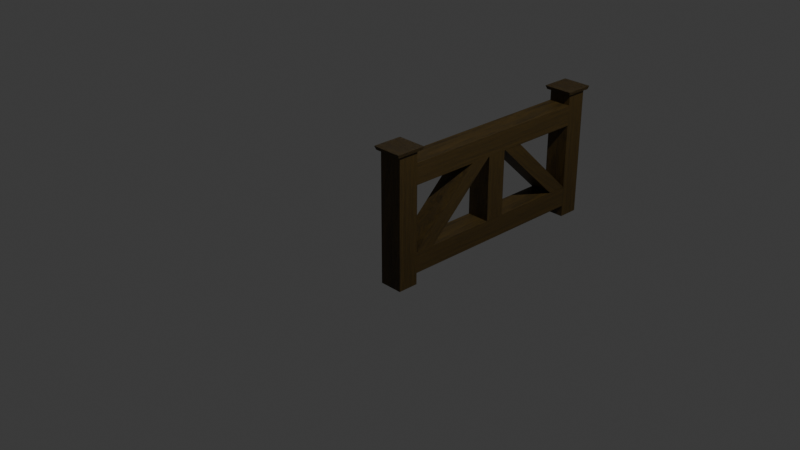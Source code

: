 # Source: cerca.blend  (saved by Blender 5.2.45; exported with 4.5.12 LTS)
import bpy
from mathutils import Matrix  # noqa: F401  (used for matrix-valued properties, if any)

bpy.ops.wm.read_factory_settings(use_empty=True)
scene = bpy.context.scene
scene.name = 'Scene'

# ---- collections
col_collection = bpy.data.collections.new('Collection'); scene.collection.children.link(col_collection)

# ---- materials (node trees are filled in below, after node groups)
mat_material = bpy.data.materials.new('Material')

# ---- material node trees
mat_material.use_nodes = True; mat_material.node_tree.nodes.clear()
_N = mat_material.node_tree.nodes; _L = mat_material.node_tree.links
n0 = _N.new('ShaderNodeBsdfPrincipled'); n0.name = 'Principled BSDF'; n0.location = (-257, 113)
n0.inputs[2].default_value = 0.6
n0.inputs[10].default_value = 0.005
n1 = _N.new('ShaderNodeOutputMaterial'); n1.name = 'Material Output'; n1.location = (523, 104)
n2 = _N.new('ShaderNodeValToRGB'); n2.name = 'Color Ramp'; n2.location = (-733, 102)
while len(n2.color_ramp.elements) > 1: n2.color_ramp.elements.remove(n2.color_ramp.elements[-1])
n2.color_ramp.elements[0].position = 0.4491; n2.color_ramp.elements[0].color = (0.07525, 0.04389, 0.005888, 1.0)
_e = n2.color_ramp.elements.new(0.6727); _e.color = (0.0, 0.0, 0.0, 1.0)
n3 = _N.new('ShaderNodeTexNoise'); n3.name = 'Noise Texture'; n3.location = (-1015, 101)
n3.width = 160
n3.inputs[2].default_value = 2.0
n3.inputs[3].default_value = 8.0
n3.inputs[4].default_value = 1.0
n3.inputs[8].default_value = 1.0
n4 = _N.new('ShaderNodeMapping'); n4.name = 'Mapping'; n4.location = (-1319, 122)
n4.inputs[3].default_value = (1.5, 6.0, 1.0)
n5 = _N.new('ShaderNodeTexCoord'); n5.name = 'Texture Coordinate'; n5.location = (-1590, 114)
n6 = _N.new('ShaderNodeBump'); n6.name = 'Bump'; n6.location = (-444, -203)
n6.inputs[0].default_value = 0.01
n7 = _N.new('ShaderNodeValToRGB'); n7.name = 'Color Ramp.001'; n7.location = (-727, -144)
while len(n7.color_ramp.elements) > 1: n7.color_ramp.elements.remove(n7.color_ramp.elements[-1])
n7.color_ramp.elements[0].position = 0.0; n7.color_ramp.elements[0].color = (0.0, 0.0, 0.0, 1.0)
_e = n7.color_ramp.elements.new(1.0); _e.color = (1.0, 1.0, 1.0, 1.0)
n8 = _N.new('ShaderNodeDisplacement'); n8.name = 'Displacement'; n8.location = (283, -3)
n8.inputs[2].default_value = 0.02
n9 = _N.new('ShaderNodeValToRGB'); n9.name = 'Color Ramp.002'; n9.location = (14, -114)
while len(n9.color_ramp.elements) > 1: n9.color_ramp.elements.remove(n9.color_ramp.elements[-1])
n9.color_ramp.elements[0].position = 0.0; n9.color_ramp.elements[0].color = (0.0, 0.0, 0.0, 1.0)
_e = n9.color_ramp.elements.new(1.0); _e.color = (1.0, 1.0, 1.0, 1.0)
_L.new(n0.outputs[0], n1.inputs[0])
_L.new(n2.outputs[0], n0.inputs[0])
_L.new(n3.outputs[0], n2.inputs[0])
_L.new(n4.outputs[0], n3.inputs[0])
_L.new(n5.outputs[0], n4.inputs[0])
_L.new(n6.outputs[0], n0.inputs[5])
_L.new(n7.outputs[0], n6.inputs[3])
_L.new(n3.outputs[0], n7.inputs[0])
_L.new(n8.outputs[0], n1.inputs[2])
_L.new(n9.outputs[0], n8.inputs[0])
_L.new(n3.outputs[0], n9.inputs[0])
n1.is_active_output = True

# ---- world
world_world = bpy.data.worlds.new('World'); scene.world = world_world
world_world.use_nodes = True; world_world.node_tree.nodes.clear()
_N = world_world.node_tree.nodes; _L = world_world.node_tree.links
n0 = _N.new('ShaderNodeOutputWorld'); n0.name = 'World Output'; n0.location = (200, 100)
n1 = _N.new('ShaderNodeBackground'); n1.name = 'Background'; n1.location = (-200, 100)
n1.inputs[0].default_value = (0.05088, 0.05088, 0.05088, 1.0)
_L.new(n1.outputs[0], n0.inputs[0])
n0.is_active_output = True
world_world.color = (0.05088, 0.05088, 0.05088)
world_world.sun_shadow_jitter_overblur = 0.0

# ---- cameras
cam_camera = bpy.data.cameras.new('Camera')
cam_camera.clip_end = 100.0
cam_camera.ortho_scale = 7.314

# ---- lights
light_light = bpy.data.lights.new('Light', 'POINT')
light_light.energy = 1000.0
light_light.shadow_soft_size = 0.1

# ---- meshes
me_cube_001 = bpy.data.meshes.new('Cube.001')
me_cube_001.from_pydata([(-0.5, -0.5, -0.5), (-0.5, -0.5, 0.5), (-0.5, 0.5, -0.5), (-0.5, 0.5, 0.5), (0.5, -0.5, -0.5), (0.5, -0.5, 0.5), (0.5, 0.5, -0.5), (0.5, 0.5, 0.5)], [], [(0, 1, 3, 2), (2, 3, 7, 6), (6, 7, 5, 4), (4, 5, 1, 0), (2, 6, 4, 0), (7, 3, 1, 5)])
_uv = me_cube_001.uv_layers.new(name='UVMap')
_uv.uv.foreach_set('vector', [0.375, 0.0, 0.625, 0.0, 0.625, 0.25, 0.375, 0.25, 0.375, 0.25, 0.625, 0.25, 0.625, 0.5, 0.375, 0.5, 0.375, 0.5, 0.625, 0.5, 0.625, 0.75, 0.375, 0.75, 0.375, 0.75, 0.625, 0.75, 0.625, 1.0, 0.375, 1.0, 0.125, 0.5, 0.375, 0.5, 0.375, 0.75, 0.125, 0.75, 0.625, 0.5, 0.875, 0.5, 0.875, 0.75, 0.625, 0.75])
me_cube_001.materials.append(mat_material)
me_cube_001.update()
me_cube_002 = bpy.data.meshes.new('Cube.002')
me_cube_002.from_pydata([(-0.5, -0.5, -0.5), (-0.5, -0.5, 0.5), (-0.5, 0.5, -0.5), (-0.5, 0.5, 0.5), (0.5, -0.5, -0.5), (0.5, -0.5, 0.5), (0.5, 0.5, -0.5), (0.5, 0.5, 0.5)], [], [(0, 1, 3, 2), (2, 3, 7, 6), (6, 7, 5, 4), (4, 5, 1, 0), (2, 6, 4, 0), (7, 3, 1, 5)])
_uv = me_cube_002.uv_layers.new(name='UVMap')
_uv.uv.foreach_set('vector', [0.375, 0.0, 0.625, 0.0, 0.625, 0.25, 0.375, 0.25, 0.375, 0.25, 0.625, 0.25, 0.625, 0.5, 0.375, 0.5, 0.375, 0.5, 0.625, 0.5, 0.625, 0.75, 0.375, 0.75, 0.375, 0.75, 0.625, 0.75, 0.625, 1.0, 0.375, 1.0, 0.125, 0.5, 0.375, 0.5, 0.375, 0.75, 0.125, 0.75, 0.625, 0.5, 0.875, 0.5, 0.875, 0.75, 0.625, 0.75])
me_cube_002.materials.append(mat_material)
me_cube_002.update()
me_cube_003 = bpy.data.meshes.new('Cube.003')
me_cube_003.from_pydata([(-0.5, -0.5, -0.5), (-0.5, -0.5, 0.5), (-0.5, 0.5, -0.5), (-0.5, 0.5, 0.5), (0.5, -0.5, -0.5), (0.5, -0.5, 0.5), (0.5, 0.5, -0.5), (0.5, 0.5, 0.5)], [], [(0, 1, 3, 2), (2, 3, 7, 6), (6, 7, 5, 4), (4, 5, 1, 0), (2, 6, 4, 0), (7, 3, 1, 5)])
_uv = me_cube_003.uv_layers.new(name='UVMap')
_uv.uv.foreach_set('vector', [0.375, 0.0, 0.625, 0.0, 0.625, 0.25, 0.375, 0.25, 0.375, 0.25, 0.625, 0.25, 0.625, 0.5, 0.375, 0.5, 0.375, 0.5, 0.625, 0.5, 0.625, 0.75, 0.375, 0.75, 0.375, 0.75, 0.625, 0.75, 0.625, 1.0, 0.375, 1.0, 0.125, 0.5, 0.375, 0.5, 0.375, 0.75, 0.125, 0.75, 0.625, 0.5, 0.875, 0.5, 0.875, 0.75, 0.625, 0.75])
me_cube_003.materials.append(mat_material)
me_cube_003.update()
me_cube_004 = bpy.data.meshes.new('Cube.004')
me_cube_004.from_pydata([(-0.5, -0.5, 0.5), (-0.5, 0.5, 0.5), (0.5, -0.5, 0.5), (0.5, 0.5, 0.5), (-0.5, 0.5, -0.5264), (-0.5, -0.5, -0.5264), (0.5, 0.5, -0.5264), (0.5, -0.5, -0.5264)], [], [(3, 6, 4, 1), (2, 7, 6, 3), (0, 5, 7, 2), (3, 1, 0, 2), (4, 6, 7, 5), (1, 4, 5, 0)])
_uv = me_cube_004.uv_layers.new(name='UVMap')
_uv.uv.foreach_set('vector', [0.625, 0.5, 0.375, 0.5, 0.375, 0.25, 0.625, 0.25, 0.625, 0.75, 0.375, 0.75, 0.375, 0.5, 0.625, 0.5, 0.625, 1.0, 0.375, 1.0, 0.375, 0.75, 0.625, 0.75, 0.625, 0.5, 0.875, 0.5, 0.875, 0.75, 0.625, 0.75, 0.125, 0.5, 0.375, 0.5, 0.375, 0.75, 0.125, 0.75, 0.625, 0.25, 0.375, 0.25, 0.375, 0.0, 0.625, 0.0])
me_cube_004.materials.append(mat_material)
me_cube_004.update()
me_cube_005 = bpy.data.meshes.new('Cube.005')
me_cube_005.from_pydata([(-0.5, -0.5, 0.5), (-0.5, 0.5, 0.5), (0.5, -0.5, 0.5), (0.5, 0.5, 0.5), (-0.5, 0.5, -0.5264), (-0.5, -0.5, -0.5264), (0.5, 0.5, -0.5264), (0.5, -0.5, -0.5264)], [], [(3, 6, 4, 1), (2, 7, 6, 3), (0, 5, 7, 2), (3, 1, 0, 2), (4, 6, 7, 5), (1, 4, 5, 0)])
_uv = me_cube_005.uv_layers.new(name='UVMap')
_uv.uv.foreach_set('vector', [0.625, 0.5, 0.375, 0.5, 0.375, 0.25, 0.625, 0.25, 0.625, 0.75, 0.375, 0.75, 0.375, 0.5, 0.625, 0.5, 0.625, 1.0, 0.375, 1.0, 0.375, 0.75, 0.625, 0.75, 0.625, 0.5, 0.875, 0.5, 0.875, 0.75, 0.625, 0.75, 0.125, 0.5, 0.375, 0.5, 0.375, 0.75, 0.125, 0.75, 0.625, 0.25, 0.375, 0.25, 0.375, 0.0, 0.625, 0.0])
me_cube_005.materials.append(mat_material)
me_cube_005.update()
me_cube_009 = bpy.data.meshes.new('Cube.009')
me_cube_009.from_pydata([(-0.5, -0.4354, -0.6163), (-0.5, -0.1568, 0.8398), (-0.5, 0.1925, -0.8612), (-0.5, 0.4908, 0.6001), (0.5, -0.4354, -0.6163), (0.5, -0.1568, 0.8398), (0.5, 0.1925, -0.8612), (0.5, 0.4908, 0.6001)], [], [(0, 1, 3, 2), (2, 3, 7, 6), (6, 7, 5, 4), (4, 5, 1, 0), (2, 6, 4, 0), (7, 3, 1, 5)])
_uv = me_cube_009.uv_layers.new(name='UVMap')
_uv.uv.foreach_set('vector', [0.375, 0.0, 0.625, 0.0, 0.625, 0.25, 0.375, 0.25, 0.375, 0.25, 0.625, 0.25, 0.625, 0.5, 0.375, 0.5, 0.375, 0.5, 0.625, 0.5, 0.625, 0.75, 0.375, 0.75, 0.375, 0.75, 0.625, 0.75, 0.625, 1.0, 0.375, 1.0, 0.125, 0.5, 0.375, 0.5, 0.375, 0.75, 0.125, 0.75, 0.625, 0.5, 0.875, 0.5, 0.875, 0.75, 0.625, 0.75])
me_cube_009.materials.append(mat_material)
me_cube_009.update()
me_cube_010 = bpy.data.meshes.new('Cube.010')
me_cube_010.from_pydata([(-0.5, -0.4354, -0.6163), (-0.5, -0.1568, 0.8398), (-0.5, 0.1925, -0.8612), (-0.5, 0.4908, 0.6001), (0.5, -0.4354, -0.6163), (0.5, -0.1568, 0.8398), (0.5, 0.1925, -0.8612), (0.5, 0.4908, 0.6001)], [], [(0, 1, 3, 2), (2, 3, 7, 6), (6, 7, 5, 4), (4, 5, 1, 0), (2, 6, 4, 0), (7, 3, 1, 5)])
_uv = me_cube_010.uv_layers.new(name='UVMap')
_uv.uv.foreach_set('vector', [0.375, 0.0, 0.625, 0.0, 0.625, 0.25, 0.375, 0.25, 0.375, 0.25, 0.625, 0.25, 0.625, 0.5, 0.375, 0.5, 0.375, 0.5, 0.625, 0.5, 0.625, 0.75, 0.375, 0.75, 0.375, 0.75, 0.625, 0.75, 0.625, 1.0, 0.375, 1.0, 0.125, 0.5, 0.375, 0.5, 0.375, 0.75, 0.125, 0.75, 0.625, 0.5, 0.875, 0.5, 0.875, 0.75, 0.625, 0.75])
me_cube_010.materials.append(mat_material)
me_cube_010.update()
me_cube = bpy.data.meshes.new('Cube')
me_cube.from_pydata([(-0.16, -0.16, -0.16), (-0.1739, -0.1739, -0.1194), (-0.16, 0.16, -0.16), (-0.1739, 0.1739, -0.1194), (0.16, -0.16, -0.16), (0.1739, -0.1739, -0.1194), (0.16, 0.16, -0.16), (0.1739, 0.1739, -0.1194)], [], [(0, 1, 3, 2), (2, 3, 7, 6), (6, 7, 5, 4), (4, 5, 1, 0), (2, 6, 4, 0), (7, 3, 1, 5)])
_uv = me_cube.uv_layers.new(name='UVMap')
_uv.uv.foreach_set('vector', [0.375, 0.0, 0.625, 0.0, 0.625, 0.25, 0.375, 0.25, 0.375, 0.25, 0.625, 0.25, 0.625, 0.5, 0.375, 0.5, 0.375, 0.5, 0.625, 0.5, 0.625, 0.75, 0.375, 0.75, 0.375, 0.75, 0.625, 0.75, 0.625, 1.0, 0.375, 1.0, 0.125, 0.5, 0.375, 0.5, 0.375, 0.75, 0.125, 0.75, 0.625, 0.5, 0.875, 0.5, 0.875, 0.75, 0.625, 0.75])
me_cube.materials.append(mat_material)
me_cube.update()
me_cube_006 = bpy.data.meshes.new('Cube.006')
me_cube_006.from_pydata([(-0.16, -0.16, -0.16), (-0.1739, -0.1739, -0.1194), (-0.16, 0.16, -0.16), (-0.1739, 0.1739, -0.1194), (0.16, -0.16, -0.16), (0.1739, -0.1739, -0.1194), (0.16, 0.16, -0.16), (0.1739, 0.1739, -0.1194)], [], [(0, 1, 3, 2), (2, 3, 7, 6), (6, 7, 5, 4), (4, 5, 1, 0), (2, 6, 4, 0), (7, 3, 1, 5)])
_uv = me_cube_006.uv_layers.new(name='UVMap')
_uv.uv.foreach_set('vector', [0.375, 0.0, 0.625, 0.0, 0.625, 0.25, 0.375, 0.25, 0.375, 0.25, 0.625, 0.25, 0.625, 0.5, 0.375, 0.5, 0.375, 0.5, 0.625, 0.5, 0.625, 0.75, 0.375, 0.75, 0.375, 0.75, 0.625, 0.75, 0.625, 1.0, 0.375, 1.0, 0.125, 0.5, 0.375, 0.5, 0.375, 0.75, 0.125, 0.75, 0.625, 0.5, 0.875, 0.5, 0.875, 0.75, 0.625, 0.75])
me_cube_006.materials.append(mat_material)
me_cube_006.update()

# ---- objects
ob_light = bpy.data.objects.new('Light', light_light)
ob_camera = bpy.data.objects.new('Camera', cam_camera)
ob_cube = bpy.data.objects.new('Cube', me_cube_001)
ob_cube_001 = bpy.data.objects.new('Cube.001', me_cube_002)
ob_cube_002 = bpy.data.objects.new('Cube.002', me_cube_003)
ob_cube_003 = bpy.data.objects.new('Cube.003', me_cube_004)
ob_cube_004 = bpy.data.objects.new('Cube.004', me_cube_005)
ob_cube_006 = bpy.data.objects.new('Cube.006', me_cube_009)
ob_cube_007 = bpy.data.objects.new('Cube.007', me_cube_010)
ob_cube_005 = bpy.data.objects.new('Cube.005', me_cube)
ob_cube_008 = bpy.data.objects.new('Cube.008', me_cube_006)

# ---- transforms, parenting, visibility, modifiers, constraints
ob_light.location = (4.076, 1.005, 5.904)
ob_light.rotation_euler = (0.6503, 0.05522, 1.866)
ob_light.lock_rotations_4d = False
ob_light.empty_display_type = 'ARROWS'
ob_light.color = (0.0, 0.0, 0.0, 0.0)
ob_light.lineart.crease_threshold = 0.0
ob_camera.location = (7.359, -6.926, 4.958)
ob_camera.rotation_euler = (1.109, 0.0, 0.8149)
ob_camera.lock_rotations_4d = False
ob_camera.empty_display_type = 'ARROWS'
ob_camera.color = (0.0, 0.0, 0.0, 0.0)
ob_camera.display_type = 'WIRE'
ob_camera.lineart.crease_threshold = 0.0
ob_cube.location = (0.0, 0.0, 0.0)
ob_cube.scale = (0.27, 0.2399, 1.506)
ob_cube_001.location = (0.0, 2.6, 0.0)
ob_cube_001.scale = (0.27, 0.2399, 1.506)
ob_cube_002.location = (0.0, 1.3, 0.0)
ob_cube_002.scale = (0.27, 0.2399, 0.7623)
ob_cube_003.location = (0.0, 1.27, -0.5)
ob_cube_003.rotation_euler = (1.571, -0.0, 0.0)
ob_cube_003.scale = (0.27, 0.2399, 2.3)
ob_cube_004.location = (0.0, 1.27, 0.5)
ob_cube_004.rotation_euler = (1.571, -0.0, 0.0)
ob_cube_004.scale = (0.27, 0.2399, 2.3)
ob_cube_006.location = (0.0, 1.95, 0.0)
ob_cube_006.rotation_euler = (0.8769, -0.0, 0.0)
ob_cube_006.scale = (0.27, 0.2399, 0.7623)
ob_cube_007.location = (0.0, 0.6552, 0.0)
ob_cube_007.rotation_euler = (-2.269, 3.142, -0.002624)
ob_cube_007.scale = (0.27, 0.2399, 0.7623)
ob_cube_005.location = (0.0, 0.0, 0.913)
ob_cube_008.location = (0.0, 2.6, 0.913)

# ---- collection membership
col_collection.objects.link(ob_light)
col_collection.objects.link(ob_camera)
col_collection.objects.link(ob_cube)
col_collection.objects.link(ob_cube_001)
col_collection.objects.link(ob_cube_002)
col_collection.objects.link(ob_cube_003)
col_collection.objects.link(ob_cube_004)
col_collection.objects.link(ob_cube_006)
col_collection.objects.link(ob_cube_007)
col_collection.objects.link(ob_cube_005)
col_collection.objects.link(ob_cube_008)

# ---- scene / render settings (as saved in the file)
scene.camera = ob_camera
scene.frame_start = 1; scene.frame_end = 250; scene.frame_set(1)
scene.render.engine = 'BLENDER_EEVEE_NEXT'
scene.render.bake_bias = 0.0
scene.render.bake_samples = 0
scene.render.compositor_device = 'GPU'
scene.eevee.use_volume_custom_range = False
scene.eevee.fast_gi_thickness_near = 0.1
scene.eevee.fast_gi_thickness_far = 0.0
scene.eevee.ray_tracing_options.screen_trace_thickness = 0.1
bpy.context.view_layer.update()
